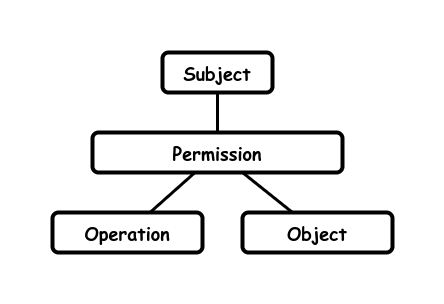

The diagram above was exported from draw.io. Its source (the exported page's mxGraphModel, read from the mxfile embedded in the PNG):
<mxGraphModel dx="1434" dy="723" grid="1" gridSize="10" guides="1" tooltips="1" connect="1" arrows="1" fold="1" page="1" pageScale="1" pageWidth="850" pageHeight="1100" math="0" shadow="0">
  <root>
    <mxCell id="0" />
    <mxCell id="1" parent="0" />
    <mxCell id="tv9WC5lIYfzOwHDltbdf-1" value="&lt;b style=&quot;font-size: 18px;&quot;&gt;Subject&lt;br&gt;&lt;/b&gt;" style="rounded=1;whiteSpace=wrap;html=1;strokeWidth=4;fontFamily=Comic Sans MS;fontSize=18;" parent="1" vertex="1">
      <mxGeometry x="290" y="10" width="110" height="40" as="geometry" />
    </mxCell>
    <mxCell id="JGTLKzU7vxt9fHpPfeOy-40" value="&lt;b style=&quot;font-size: 18px;&quot;&gt;Permission&lt;br&gt;&lt;/b&gt;" style="rounded=1;whiteSpace=wrap;html=1;strokeWidth=4;fontFamily=Comic Sans MS;fontSize=18;" parent="1" vertex="1">
      <mxGeometry x="220" y="90" width="250" height="40" as="geometry" />
    </mxCell>
    <mxCell id="JGTLKzU7vxt9fHpPfeOy-41" value="&lt;b style=&quot;font-size: 18px;&quot;&gt;Object&lt;br&gt;&lt;/b&gt;" style="rounded=1;whiteSpace=wrap;html=1;strokeWidth=4;fontFamily=Comic Sans MS;fontSize=18;" parent="1" vertex="1">
      <mxGeometry x="370" y="170" width="150" height="40" as="geometry" />
    </mxCell>
    <mxCell id="JGTLKzU7vxt9fHpPfeOy-44" value="" style="endArrow=none;html=1;rounded=0;strokeWidth=3;endFill=0;" parent="1" target="JGTLKzU7vxt9fHpPfeOy-40" edge="1">
      <mxGeometry width="50" height="50" relative="1" as="geometry">
        <mxPoint x="345" y="50" as="sourcePoint" />
        <mxPoint x="435" y="40" as="targetPoint" />
      </mxGeometry>
    </mxCell>
    <mxCell id="JGTLKzU7vxt9fHpPfeOy-45" value="" style="endArrow=none;html=1;rounded=0;strokeWidth=3;endFill=0;" parent="1" source="JGTLKzU7vxt9fHpPfeOy-40" target="JGTLKzU7vxt9fHpPfeOy-41" edge="1">
      <mxGeometry width="50" height="50" relative="1" as="geometry">
        <mxPoint x="445" y="-10" as="sourcePoint" />
        <mxPoint x="445" y="50" as="targetPoint" />
      </mxGeometry>
    </mxCell>
    <mxCell id="JGTLKzU7vxt9fHpPfeOy-46" value="&lt;b style=&quot;font-size: 18px;&quot;&gt;Operation&lt;br&gt;&lt;/b&gt;" style="rounded=1;whiteSpace=wrap;html=1;strokeWidth=4;fontFamily=Comic Sans MS;fontSize=18;" parent="1" vertex="1">
      <mxGeometry x="180" y="170" width="150" height="40" as="geometry" />
    </mxCell>
    <mxCell id="JGTLKzU7vxt9fHpPfeOy-47" value="" style="endArrow=none;html=1;rounded=0;strokeWidth=3;endFill=0;" parent="1" source="JGTLKzU7vxt9fHpPfeOy-40" target="JGTLKzU7vxt9fHpPfeOy-46" edge="1">
      <mxGeometry width="50" height="50" relative="1" as="geometry">
        <mxPoint x="393" y="140" as="sourcePoint" />
        <mxPoint x="468" y="180" as="targetPoint" />
      </mxGeometry>
    </mxCell>
  </root>
</mxGraphModel>